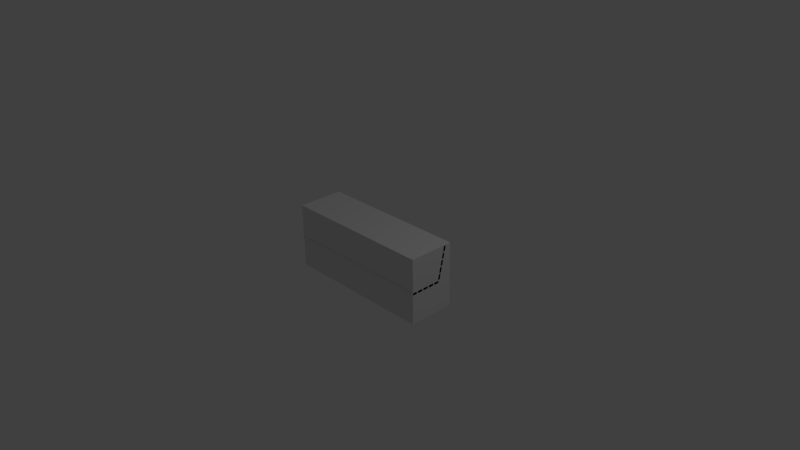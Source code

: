 # Source: bench.blend  (saved by Blender 2.75.0; exported with 4.5.12 LTS)
import bpy
from mathutils import Matrix  # noqa: F401  (used for matrix-valued properties, if any)

bpy.ops.wm.read_factory_settings(use_empty=True)
scene = bpy.context.scene
scene.name = 'Scene'

# ---- collections
col_collection_1 = bpy.data.collections.new('Collection 1'); scene.collection.children.link(col_collection_1)

# ---- materials (node trees are filled in below, after node groups)
mat_material = bpy.data.materials.new('Material')
mat_material.alpha_threshold = 0.0
mat_material.use_transparent_shadow = False
mat_material.roughness = 0.5
mat_material.line_color = (0.0, 0.0, 0.0, 1.0)

# ---- material node trees

# ---- world
world_world = bpy.data.worlds.new('World'); scene.world = world_world
world_world.color = (0.05088, 0.05088, 0.05088)
world_world.use_sun_shadow = False
world_world.sun_shadow_jitter_overblur = 0.0
world_world.cycles.sampling_method = 'MANUAL'
world_world.cycles.sample_map_resolution = 256

# ---- cameras
cam_camera = bpy.data.cameras.new('Camera')
cam_camera.clip_end = 100.0
cam_camera.lens = 35.0
cam_camera.sensor_width = 32.0
cam_camera.sensor_height = 18.0
cam_camera.ortho_scale = 7.314
cam_camera.dof.focus_distance = 0.0
cam_camera.dof.aperture_fstop = 128.0

# ---- lights
light_lamp = bpy.data.lights.new('Lamp', 'POINT')
light_lamp.transmission_factor = 0.0
light_lamp.cutoff_distance = 30.0
light_lamp.energy = 100.0
light_lamp.shadow_buffer_clip_start = 1.001
light_lamp.shadow_soft_size = 0.1
light_lamp.shadow_maximum_resolution = 0.006
light_lamp.use_absolute_resolution = True
light_lamp.cycles.use_multiple_importance_sampling = False

# ---- meshes
me_cube_002 = bpy.data.meshes.new('Cube.002')
me_cube_002.from_pydata([(0.8268, -0.3083, -0.1174), (0.8268, -0.3083, -0.05068), (0.8268, 0.1265, -0.05068), (0.8936, -0.3083, -0.1174), (0.8936, -0.3083, -0.05068), (0.8936, 0.1265, -0.05068), (0.8268, 0.1812, -0.1174), (0.8268, 0.3087, 0.4241), (0.8268, 0.2437, 0.4393), (0.8936, 0.1812, -0.1174), (0.8936, 0.3087, 0.4241), (0.8936, 0.2437, 0.4393), (0.8936, -0.1279, -0.4445), (0.8936, -0.05392, -0.4445), (0.8268, -0.05392, -0.4445), (0.8268, -0.1279, -0.4445), (0.8268, -0.05392, -0.05068), (0.8268, -0.1279, -0.05068), (0.8268, -0.1279, -0.1174), (0.8268, -0.05392, -0.1174), (0.8936, -0.1279, -0.05068), (0.8936, -0.05392, -0.05068), (0.8936, -0.05392, -0.1174), (0.8936, -0.1279, -0.1174), (0.8268, -0.1279, -0.4076), (0.8936, 0.07863, -0.4076), (0.8936, 0.07863, -0.4445), (0.8268, 0.07863, -0.4445), (0.8268, -0.2604, -0.4076), (0.8936, -0.1279, -0.4076), (0.8936, -0.2604, -0.4445), (0.8268, -0.2604, -0.4445), (0.8268, -0.05392, -0.4076), (0.8936, -0.05392, -0.4076), (0.8268, 0.07863, -0.4076), (0.8936, -0.2604, -0.4076), (0.0, -0.05392, -0.05068), (0.0, -0.1279, -0.05068), (0.0, -0.1279, -0.1174), (0.0, -0.05392, -0.1174), (1.05, -0.2516, -0.0389), (1.05, -0.3256, -0.0389), (0.0, -0.2516, -0.0389), (0.0, -0.3256, -0.0389), (1.05, -0.2516, -0.008722), (1.05, -0.3256, -0.008722), (0.0, -0.2516, -0.008722), (0.0, -0.3256, -0.008722), (1.05, -0.1593, -0.0389), (1.05, -0.2333, -0.0389), (0.0, -0.1593, -0.0389), (0.0, -0.2333, -0.0389), (1.05, -0.1593, -0.008722), (1.05, -0.2333, -0.008722), (0.0, -0.1593, -0.008722), (0.0, -0.2333, -0.008722), (1.05, -0.06693, -0.0389), (1.05, -0.1409, -0.0389), (0.0, -0.06693, -0.0389), (0.0, -0.1409, -0.0389), (1.05, -0.06693, -0.008722), (1.05, -0.1409, -0.008722), (0.0, -0.06693, -0.008722), (0.0, -0.1409, -0.008722), (1.05, 0.02543, -0.0389), (1.05, -0.04855, -0.0389), (0.0, 0.02543, -0.0389), (0.0, -0.04855, -0.0389), (1.05, 0.02543, -0.008722), (1.05, -0.04855, -0.008722), (0.0, 0.02543, -0.008722), (0.0, -0.04855, -0.008722), (1.05, 0.1178, -0.0389), (1.05, 0.04381, -0.0389), (0.0, 0.1178, -0.0389), (0.0, 0.04381, -0.0389), (1.05, 0.1178, -0.008722), (1.05, 0.04381, -0.008722), (0.0, 0.1178, -0.008722), (0.0, 0.04381, -0.008722), (1.05, 0.1546, 0.07168), (1.05, 0.138, -0.0004068), (0.0, 0.1546, 0.07168), (0.0, 0.138, -0.0004068), (1.05, 0.1252, 0.07845), (1.05, 0.1086, 0.006362), (0.0, 0.1252, 0.07845), (0.0, 0.1086, 0.006362), (1.05, 0.1753, 0.1617), (1.05, 0.1587, 0.0896), (0.0, 0.1753, 0.1617), (0.0, 0.1587, 0.0896), (1.05, 0.1459, 0.1685), (1.05, 0.1293, 0.09636), (0.0, 0.1459, 0.1685), (0.0, 0.1293, 0.09636), (1.05, 0.196, 0.2517), (1.05, 0.1794, 0.1796), (0.0, 0.196, 0.2517), (0.0, 0.1794, 0.1796), (1.05, 0.1666, 0.2585), (1.05, 0.15, 0.1864), (0.0, 0.1666, 0.2585), (0.0, 0.15, 0.1864), (1.05, 0.2167, 0.3417), (1.05, 0.2001, 0.2696), (1.05, 0.1873, 0.3485), (1.05, 0.1707, 0.2764), (1.05, 0.2374, 0.4317), (1.05, 0.2208, 0.3596), (0.0, 0.2374, 0.4317), (0.0, 0.2208, 0.3596), (1.05, 0.208, 0.4385), (1.05, 0.1914, 0.3664), (0.0, 0.208, 0.4385), (0.0, 0.1914, 0.3664), (0.0, 0.2167, 0.3417), (0.0, 0.2001, 0.2696), (0.0, 0.1873, 0.3485), (0.0, 0.1707, 0.2764)], [], [(4, 20, 17, 1), (19, 6, 9, 22), (4, 1, 0, 3), (0, 18, 23, 3), (1, 17, 18, 0), (8, 11, 10, 7), (6, 7, 10, 9), (21, 5, 2, 16), (20, 4, 3, 23), (14, 13, 12, 15), (16, 2, 6, 19), (21, 16, 17, 20), (33, 29, 12, 13), (20, 23, 22, 21), (19, 18, 38, 39), (24, 32, 14, 15), (24, 15, 31, 28), (12, 29, 35, 30), (18, 24, 29, 23), (15, 12, 30, 31), (19, 32, 24, 18), (13, 14, 27, 26), (33, 13, 26, 25), (23, 29, 33, 22), (29, 24, 28, 35), (34, 25, 26, 27), (35, 28, 31, 30), (14, 32, 34, 27), (22, 33, 32, 19), (32, 33, 25, 34), (17, 16, 36, 37), (18, 17, 37, 38), (16, 19, 39, 36), (2, 8, 7, 6), (11, 5, 9, 10), (5, 11, 8, 2), (5, 21, 22, 9), (41, 43, 42, 40), (45, 44, 46, 47), (43, 41, 45, 47), (40, 42, 46, 44), (41, 40, 44, 45), (49, 51, 50, 48), (53, 52, 54, 55), (51, 49, 53, 55), (48, 50, 54, 52), (49, 48, 52, 53), (57, 59, 58, 56), (61, 60, 62, 63), (59, 57, 61, 63), (56, 58, 62, 60), (57, 56, 60, 61), (65, 67, 66, 64), (69, 68, 70, 71), (67, 65, 69, 71), (64, 66, 70, 68), (65, 64, 68, 69), (73, 75, 74, 72), (77, 76, 78, 79), (75, 73, 77, 79), (72, 74, 78, 76), (73, 72, 76, 77), (81, 83, 82, 80), (85, 84, 86, 87), (83, 81, 85, 87), (80, 82, 86, 84), (81, 80, 84, 85), (89, 91, 90, 88), (93, 92, 94, 95), (91, 89, 93, 95), (88, 90, 94, 92), (89, 88, 92, 93), (97, 99, 98, 96), (101, 100, 102, 103), (99, 97, 101, 103), (96, 98, 102, 100), (97, 96, 100, 101), (105, 104, 106, 107), (109, 111, 110, 108), (113, 112, 114, 115), (111, 109, 113, 115), (108, 110, 114, 112), (109, 108, 112, 113), (104, 116, 118, 106), (106, 118, 119, 107), (107, 119, 117, 105), (105, 117, 116, 104)])
me_cube_002.use_remesh_preserve_volume = False
me_cube_002.use_remesh_preserve_attributes = False
me_cube_002.use_mirror_vertex_groups = False
me_cube_002.update()
me_cube = bpy.data.meshes.new('Cube')
me_cube.from_pydata([(1.0, 1.0, -1.0), (1.0, -1.0, -1.0), (-1.0, -1.0, -1.0), (-1.0, 1.0, -1.0), (1.0, 1.0, 1.0), (1.0, -1.0, 1.0), (-1.0, -1.0, 1.0), (-1.0, 1.0, 1.0)], [], [(0, 1, 2, 3), (4, 7, 6, 5), (0, 4, 5, 1), (1, 5, 6, 2), (2, 6, 7, 3), (4, 0, 3, 7)])
me_cube.materials.append(mat_material)
me_cube.use_remesh_preserve_volume = False
me_cube.use_remesh_preserve_attributes = False
me_cube.use_mirror_vertex_groups = False
me_cube.update()

# ---- objects
ob_cube_001 = bpy.data.objects.new('Cube.001', me_cube_002)
ob_cube = bpy.data.objects.new('Cube', me_cube)
ob_lamp = bpy.data.objects.new('Lamp', light_lamp)
ob_camera = bpy.data.objects.new('Camera', cam_camera)

# ---- transforms, parenting, visibility, modifiers, constraints
ob_cube_001.location = (0.0, 0.0, 0.0)
ob_cube_001.lineart.crease_threshold = 0.0
_m = ob_cube_001.modifiers.new('Mirror', 'MIRROR')
_m.use_clip = True
ob_cube.location = (0.0, 0.0, 0.0)
ob_cube.scale = (1.05, 0.315, 0.4445)
ob_cube.lock_rotations_4d = False
ob_cube.empty_display_type = 'ARROWS'
ob_cube.display_type = 'WIRE'
ob_cube.lineart.crease_threshold = 0.0
ob_lamp.location = (4.076, 1.005, 5.904)
ob_lamp.rotation_euler = (0.6503, 0.05522, 1.866)
ob_lamp.lock_rotations_4d = False
ob_lamp.empty_display_type = 'ARROWS'
ob_lamp.color = (0.0, 0.0, 0.0, 0.0)
ob_lamp.lineart.crease_threshold = 0.0
ob_camera.location = (7.481, -6.508, 5.344)
ob_camera.rotation_euler = (1.109, 0.01082, 0.8149)
ob_camera.lock_rotations_4d = False
ob_camera.empty_display_type = 'ARROWS'
ob_camera.color = (0.0, 0.0, 0.0, 0.0)
ob_camera.display_type = 'WIRE'
ob_camera.lineart.crease_threshold = 0.0

# ---- collection membership
col_collection_1.objects.link(ob_cube_001)
col_collection_1.objects.link(ob_cube)
col_collection_1.objects.link(ob_lamp)
col_collection_1.objects.link(ob_camera)

# ---- scene / render settings (as saved in the file)
scene.camera = ob_camera
scene.frame_start = 1; scene.frame_end = 250; scene.frame_set(1)
scene.render.engine = 'BLENDER_EEVEE_NEXT'
scene.render.dither_intensity = 0.0
scene.cycles.use_denoising = False
scene.cycles.samples = 10
scene.cycles.sampling_pattern = 'TABULATED_SOBOL'
scene.cycles.light_sampling_threshold = 0.0
scene.cycles.use_adaptive_sampling = False
scene.cycles.use_light_tree = False
scene.cycles.blur_glossy = 0.0
scene.cycles.pixel_filter_type = 'GAUSSIAN'
scene.cycles.sample_clamp_indirect = 0.0
scene.view_settings.view_transform = 'Standard'
bpy.context.view_layer.update()
